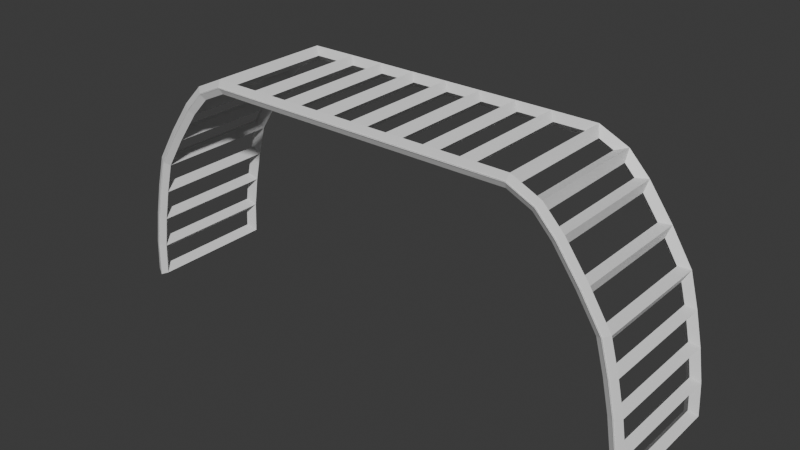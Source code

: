 # Source: monkey_bars.blend  (saved by Blender 5.1.30; exported with 4.5.12 LTS)
import bpy
from mathutils import Matrix  # noqa: F401  (used for matrix-valued properties, if any)

bpy.ops.wm.read_factory_settings(use_empty=True)
scene = bpy.context.scene
scene.name = 'Scene'

# ---- collections
col_collection = bpy.data.collections.new('Collection'); scene.collection.children.link(col_collection)

# ---- materials (node trees are filled in below, after node groups)
mat_material_001 = bpy.data.materials.new('Material.001')
mat_material_001.alpha_threshold = 0.0
mat_material_001.use_backface_culling_lightprobe_volume = False
mat_material_001.roughness = 0.5
mat_material_001.line_color = (0.0, 0.0, 0.0, 1.0)

# ---- material node trees
mat_material_001.use_nodes = True; mat_material_001.node_tree.nodes.clear()
_N = mat_material_001.node_tree.nodes; _L = mat_material_001.node_tree.links
n0 = _N.new('ShaderNodeOutputMaterial'); n0.name = 'Material Output'; n0.location = (200, 100)
n1 = _N.new('ShaderNodeBsdfPrincipled'); n1.name = 'Principled BSDF'; n1.location = (-200, 100)
_L.new(n1.outputs[0], n0.inputs[0])
n0.is_active_output = True

# ---- world
world_world = bpy.data.worlds.new('World'); scene.world = world_world
world_world.use_nodes = True; world_world.node_tree.nodes.clear()
_N = world_world.node_tree.nodes; _L = world_world.node_tree.links
n0 = _N.new('ShaderNodeOutputWorld'); n0.name = 'World Output'; n0.location = (200, 100)
n1 = _N.new('ShaderNodeBackground'); n1.name = 'Background'; n1.location = (-200, 100)
n1.inputs[0].default_value = (0.05088, 0.05088, 0.05088, 1.0)
_L.new(n1.outputs[0], n0.inputs[0])
n0.is_active_output = True
world_world.color = (0.05088, 0.05088, 0.05088)
world_world.sun_shadow_jitter_overblur = 0.0

# ---- meshes
me_cube_203 = bpy.data.meshes.new('Cube.203')
me_cube_203.from_pydata([(-3.611, -0.8458, -1.537), (-2.45, -0.8458, 1.37), (-3.611, 0.8458, -1.537), (-2.45, 0.8458, 1.37), (3.611, -0.8458, -1.537), (2.45, -0.8458, 1.37), (3.611, 0.8458, -1.537), (2.45, 0.8458, 1.37), (-3.586, -0.8458, -1.098), (-3.518, -0.8458, -0.6585), (-3.423, -0.8458, -0.2195), (-3.304, -0.8458, 0.2195), (-3.027, -0.8458, 0.6585), (-2.71, -0.8458, 1.098), (-2.71, 0.8458, 1.098), (-3.027, 0.8458, 0.6585), (-3.304, 0.8458, 0.2195), (-3.423, 0.8458, -0.2195), (-3.518, 0.8458, -0.6585), (-3.586, 0.8458, -1.098), (2.71, 0.8458, 1.098), (3.027, 0.8458, 0.6585), (3.304, 0.8458, 0.2195), (3.423, 0.8458, -0.2195), (3.518, 0.8458, -0.6585), (3.586, 0.8458, -1.098), (2.71, -0.8458, 1.098), (3.027, -0.8458, 0.6585), (3.304, -0.8458, 0.2195), (3.423, -0.8458, -0.2195), (3.518, -0.8458, -0.6585), (3.586, -0.8458, -1.098), (-2.091, 0.8458, 1.537), (-1.494, 0.8458, 1.537), (-1.011, 0.8458, 1.537), (-0.5055, 0.8458, 1.537), (-7.153e-07, 0.8458, 1.537), (0.5055, 0.8458, 1.537), (1.011, 0.8458, 1.537), (1.494, 0.8458, 1.537), (2.091, 0.8458, 1.537), (2.091, -0.8458, 1.537), (1.494, -0.8458, 1.537), (1.011, -0.8458, 1.537), (0.5055, -0.8458, 1.537), (-9.537e-07, -0.8458, 1.537), (-0.5055, -0.8458, 1.537), (-1.011, -0.8458, 1.537), (-1.494, -0.8458, 1.537), (-2.091, -0.8458, 1.537)], [], [(13, 1, 3, 14), (20, 7, 5, 26), (6, 25, 31, 4), (32, 3, 1, 49), (25, 24, 30, 31), (24, 23, 29, 30), (23, 22, 28, 29), (22, 21, 27, 28), (21, 20, 26, 27), (0, 8, 19, 2), (8, 9, 18, 19), (9, 10, 17, 18), (10, 11, 16, 17), (11, 12, 15, 16), (12, 13, 14, 15), (7, 40, 41, 5), (42, 41, 40, 39), (49, 48, 33, 32), (39, 38, 43, 42), (38, 37, 44, 43), (37, 36, 45, 44), (36, 35, 46, 45), (35, 34, 47, 46), (34, 33, 48, 47)])
_uv = me_cube_203.uv_layers.new(name='UVMap')
_uv.uv.foreach_set('vector', [0.5893, 0.0, 0.625, 0.0, 0.625, 0.25, 0.5893, 0.25, 0.5893, 0.5, 0.625, 0.5, 0.625, 0.75, 0.5893, 0.75, 0.375, 0.5, 0.4107, 0.5, 0.4107, 0.75, 0.375, 0.75, 0.8542, 0.5, 0.875, 0.5, 0.875, 0.75, 0.8542, 0.75, 0.4107, 0.5, 0.4464, 0.5, 0.4464, 0.75, 0.4107, 0.75, 0.4464, 0.5, 0.4821, 0.5, 0.4821, 0.75, 0.4464, 0.75, 0.4821, 0.5, 0.5179, 0.5, 0.5179, 0.75, 0.4821, 0.75, 0.5179, 0.5, 0.5536, 0.5, 0.5536, 0.75, 0.5179, 0.75, 0.5536, 0.5, 0.5893, 0.5, 0.5893, 0.75, 0.5536, 0.75, 0.375, 0.0, 0.4107, 0.0, 0.4107, 0.25, 0.375, 0.25, 0.4107, 0.0, 0.4464, 0.0, 0.4464, 0.25, 0.4107, 0.25, 0.4464, 0.0, 0.4821, 0.0, 0.4821, 0.25, 0.4464, 0.25, 0.4821, 0.0, 0.5179, 0.0, 0.5179, 0.25, 0.4821, 0.25, 0.5179, 0.0, 0.5536, 0.0, 0.5536, 0.25, 0.5179, 0.25, 0.5536, 0.0, 0.5893, 0.0, 0.5893, 0.25, 0.5536, 0.25, 0.625, 0.5, 0.6458, 0.5, 0.6458, 0.75, 0.625, 0.75, 0.6875, 0.75, 0.6458, 0.75, 0.6458, 0.5, 0.6875, 0.5, 0.8542, 0.75, 0.8125, 0.75, 0.8125, 0.5, 0.8542, 0.5, 0.6875, 0.5, 0.7083, 0.5, 0.7083, 0.75, 0.6875, 0.75, 0.7083, 0.5, 0.7292, 0.5, 0.7292, 0.75, 0.7083, 0.75, 0.7292, 0.5, 0.75, 0.5, 0.75, 0.75, 0.7292, 0.75, 0.75, 0.5, 0.7708, 0.5, 0.7708, 0.75, 0.75, 0.75, 0.7708, 0.5, 0.7917, 0.5, 0.7917, 0.75, 0.7708, 0.75, 0.7917, 0.5, 0.8125, 0.5, 0.8125, 0.75, 0.7917, 0.75])
me_cube_203.materials.append(mat_material_001)
me_cube_203.update()

# ---- objects
ob_cube_201 = bpy.data.objects.new('Cube.201', me_cube_203)

# ---- transforms, parenting, visibility, modifiers, constraints
ob_cube_201.location = (-0.01081, -9.312e-08, 1.58)
_m = ob_cube_201.modifiers.new('Wireframe', 'WIREFRAME')
_m.thickness = 0.184
_m = ob_cube_201.modifiers.new('Solidify', 'SOLIDIFY')
_m.thickness = 0.11

# ---- collection membership
col_collection.objects.link(ob_cube_201)

# ---- scene / render settings (as saved in the file)
scene.frame_start = 1; scene.frame_end = 250; scene.frame_set(3)
scene.render.engine = 'BLENDER_EEVEE_NEXT'
scene.render.bake_bias = 0.0
scene.render.bake_samples = 0
scene.cycles.sampling_pattern = 'TABULATED_SOBOL'
scene.eevee.use_volume_custom_range = False
bpy.context.view_layer.update()

# ---- added for rendering (the .blend has no active camera and no usable light): camera, sun
cam_auto = bpy.data.cameras.new('AutoCamera')
cam_auto.lens = 50.0
cam_auto.sensor_width = 36.0
cam_auto.clip_end = 1000.0
ob_auto_camera = bpy.data.objects.new('AutoCamera', cam_auto)
scene.collection.objects.link(ob_auto_camera)
ob_auto_camera.location = (7.63965, -9.18055, 7.72429)
ob_auto_camera.rotation_euler = (1.09748, -7.21219e-08, 0.694738)
scene.camera = ob_auto_camera
light_auto_sun = bpy.data.lights.new('AutoSun', 'SUN')
light_auto_sun.energy = 3.0
light_auto_sun.angle = 0.0523599
ob_auto_sun = bpy.data.objects.new('AutoSun', light_auto_sun)
scene.collection.objects.link(ob_auto_sun)
ob_auto_sun.rotation_euler = (0.872665, 0.174533, 0.523599)
bpy.context.view_layer.update()
